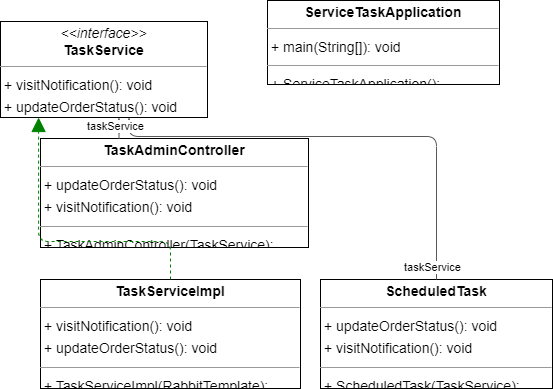

The diagram above was exported from draw.io. Its source (the exported page's mxGraphModel, read from the mxfile embedded in the PNG):
<mxGraphModel dx="1374" dy="968" grid="1" gridSize="10" guides="1" tooltips="1" connect="1" arrows="1" fold="1" page="0" pageScale="1" pageWidth="827" pageHeight="1169" background="none" math="0" shadow="0">
  <root>
    <mxCell id="0" />
    <mxCell id="1" parent="0" />
    <mxCell id="node2" value="&lt;p style=&quot;margin:0px;margin-top:4px;text-align:center;&quot;&gt;&lt;b&gt;ScheduledTask&lt;/b&gt;&lt;/p&gt;&lt;hr size=&quot;1&quot;/&gt;&lt;p style=&quot;margin:0 0 0 4px;line-height:1.6;&quot;&gt;+ updateOrderStatus(): void&lt;br/&gt;+ visitNotification(): void&lt;/p&gt;&lt;hr size=&quot;1&quot;/&gt;&lt;p style=&quot;margin:0 0 0 4px;line-height:1.6;&quot;&gt;+ ScheduledTask(TaskService): &lt;/p&gt;" style="verticalAlign=top;align=left;overflow=fill;fontSize=14;fontFamily=Helvetica;html=1;rounded=0;shadow=0;comic=0;labelBackgroundColor=none;strokeWidth=1;" parent="1" vertex="1">
      <mxGeometry x="187" y="228" width="232" height="109" as="geometry" />
    </mxCell>
    <mxCell id="node1" value="&lt;p style=&quot;margin:0px;margin-top:4px;text-align:center;&quot;&gt;&lt;b&gt;ServiceTaskApplication&lt;/b&gt;&lt;/p&gt;&lt;hr size=&quot;1&quot;/&gt;&lt;p style=&quot;margin:0 0 0 4px;line-height:1.6;&quot;&gt;+ main(String[]): void&lt;/p&gt;&lt;hr size=&quot;1&quot;/&gt;&lt;p style=&quot;margin:0 0 0 4px;line-height:1.6;&quot;&gt;+ ServiceTaskApplication(): &lt;/p&gt;" style="verticalAlign=top;align=left;overflow=fill;fontSize=14;fontFamily=Helvetica;html=1;rounded=0;shadow=0;comic=0;labelBackgroundColor=none;strokeWidth=1;" parent="1" vertex="1">
      <mxGeometry x="134" y="-51" width="232" height="84" as="geometry" />
    </mxCell>
    <mxCell id="node3" value="&lt;p style=&quot;margin:0px;margin-top:4px;text-align:center;&quot;&gt;&lt;b&gt;TaskAdminController&lt;/b&gt;&lt;/p&gt;&lt;hr size=&quot;1&quot;/&gt;&lt;p style=&quot;margin:0 0 0 4px;line-height:1.6;&quot;&gt;+ updateOrderStatus(): void&lt;br/&gt;+ visitNotification(): void&lt;/p&gt;&lt;hr size=&quot;1&quot;/&gt;&lt;p style=&quot;margin:0 0 0 4px;line-height:1.6;&quot;&gt;+ TaskAdminController(TaskService): &lt;/p&gt;" style="verticalAlign=top;align=left;overflow=fill;fontSize=14;fontFamily=Helvetica;html=1;rounded=0;shadow=0;comic=0;labelBackgroundColor=none;strokeWidth=1;" parent="1" vertex="1">
      <mxGeometry x="-93" y="87" width="268" height="109" as="geometry" />
    </mxCell>
    <mxCell id="node4" value="&lt;p style=&quot;margin:0px;margin-top:4px;text-align:center;&quot;&gt;&lt;i&gt;&amp;lt;&amp;lt;interface&amp;gt;&amp;gt;&lt;/i&gt;&lt;br/&gt;&lt;b&gt;TaskService&lt;/b&gt;&lt;/p&gt;&lt;hr size=&quot;1&quot;/&gt;&lt;p style=&quot;margin:0 0 0 4px;line-height:1.6;&quot;&gt;+ visitNotification(): void&lt;br/&gt;+ updateOrderStatus(): void&lt;/p&gt;" style="verticalAlign=top;align=left;overflow=fill;fontSize=14;fontFamily=Helvetica;html=1;rounded=0;shadow=0;comic=0;labelBackgroundColor=none;strokeWidth=1;" parent="1" vertex="1">
      <mxGeometry x="-133" y="-30" width="207" height="96" as="geometry" />
    </mxCell>
    <mxCell id="node0" value="&lt;p style=&quot;margin:0px;margin-top:4px;text-align:center;&quot;&gt;&lt;b&gt;TaskServiceImpl&lt;/b&gt;&lt;/p&gt;&lt;hr size=&quot;1&quot;/&gt;&lt;p style=&quot;margin:0 0 0 4px;line-height:1.6;&quot;&gt;+ visitNotification(): void&lt;br/&gt;+ updateOrderStatus(): void&lt;/p&gt;&lt;hr size=&quot;1&quot;/&gt;&lt;p style=&quot;margin:0 0 0 4px;line-height:1.6;&quot;&gt;+ TaskServiceImpl(RabbitTemplate): &lt;/p&gt;" style="verticalAlign=top;align=left;overflow=fill;fontSize=14;fontFamily=Helvetica;html=1;rounded=0;shadow=0;comic=0;labelBackgroundColor=none;strokeWidth=1;" parent="1" vertex="1">
      <mxGeometry x="-93" y="228" width="260" height="109" as="geometry" />
    </mxCell>
    <mxCell id="edge2" value="" style="html=1;rounded=1;edgeStyle=orthogonalEdgeStyle;dashed=0;startArrow=diamondThinstartSize=12;endArrow=openThin;endSize=12;strokeColor=#595959;exitX=0.500;exitY=0.000;exitDx=0;exitDy=0;entryX=0.621;entryY=1.000;entryDx=0;entryDy=0;" parent="1" source="node2" target="node4" edge="1">
      <mxGeometry width="50" height="50" relative="1" as="geometry">
        <Array as="points">
          <mxPoint x="303" y="85" />
          <mxPoint x="-5" y="85" />
        </Array>
      </mxGeometry>
    </mxCell>
    <mxCell id="label12" value="1" style="edgeLabel;resizable=0;html=1;align=left;verticalAlign=top;strokeColor=default;" parent="edge2" vertex="1" connectable="0">
      <mxGeometry x="297" y="203" as="geometry" />
    </mxCell>
    <mxCell id="label16" value="1" style="edgeLabel;resizable=0;html=1;align=left;verticalAlign=top;strokeColor=default;" parent="edge2" vertex="1" connectable="0">
      <mxGeometry x="297" y="203" as="geometry" />
    </mxCell>
    <mxCell id="label17" value="taskService" style="edgeLabel;resizable=0;html=1;align=left;verticalAlign=top;strokeColor=default;" parent="edge2" vertex="1" connectable="0">
      <mxGeometry x="269" y="203" as="geometry" />
    </mxCell>
    <mxCell id="edge1" value="" style="html=1;rounded=1;edgeStyle=orthogonalEdgeStyle;dashed=0;startArrow=diamondThinstartSize=12;endArrow=openThin;endSize=12;strokeColor=#595959;exitX=0.293;exitY=0.000;exitDx=0;exitDy=0;entryX=0.572;entryY=1.001;entryDx=0;entryDy=0;" parent="1" source="node3" target="node4" edge="1">
      <mxGeometry width="50" height="50" relative="1" as="geometry">
        <Array as="points" />
      </mxGeometry>
    </mxCell>
    <mxCell id="label6" value="1" style="edgeLabel;resizable=0;html=1;align=left;verticalAlign=top;strokeColor=default;" parent="edge1" vertex="1" connectable="0">
      <mxGeometry x="-20" y="62" as="geometry" />
    </mxCell>
    <mxCell id="label10" value="1" style="edgeLabel;resizable=0;html=1;align=left;verticalAlign=top;strokeColor=default;" parent="edge1" vertex="1" connectable="0">
      <mxGeometry x="-20" y="62" as="geometry" />
    </mxCell>
    <mxCell id="label11" value="taskService" style="edgeLabel;resizable=0;html=1;align=left;verticalAlign=top;strokeColor=default;" parent="edge1" vertex="1" connectable="0">
      <mxGeometry x="-48" y="62" as="geometry" />
    </mxCell>
    <mxCell id="edge0" value="" style="html=1;rounded=1;edgeStyle=orthogonalEdgeStyle;dashed=1;startArrow=none;endArrow=block;endSize=12;strokeColor=#008200;exitX=0.500;exitY=0.000;exitDx=0;exitDy=0;entryX=0.184;entryY=1.000;entryDx=0;entryDy=0;" parent="1" source="node0" target="node4" edge="1">
      <mxGeometry width="50" height="50" relative="1" as="geometry">
        <Array as="points">
          <mxPoint x="37" y="190" />
          <mxPoint x="-95" y="190" />
        </Array>
      </mxGeometry>
    </mxCell>
  </root>
</mxGraphModel>